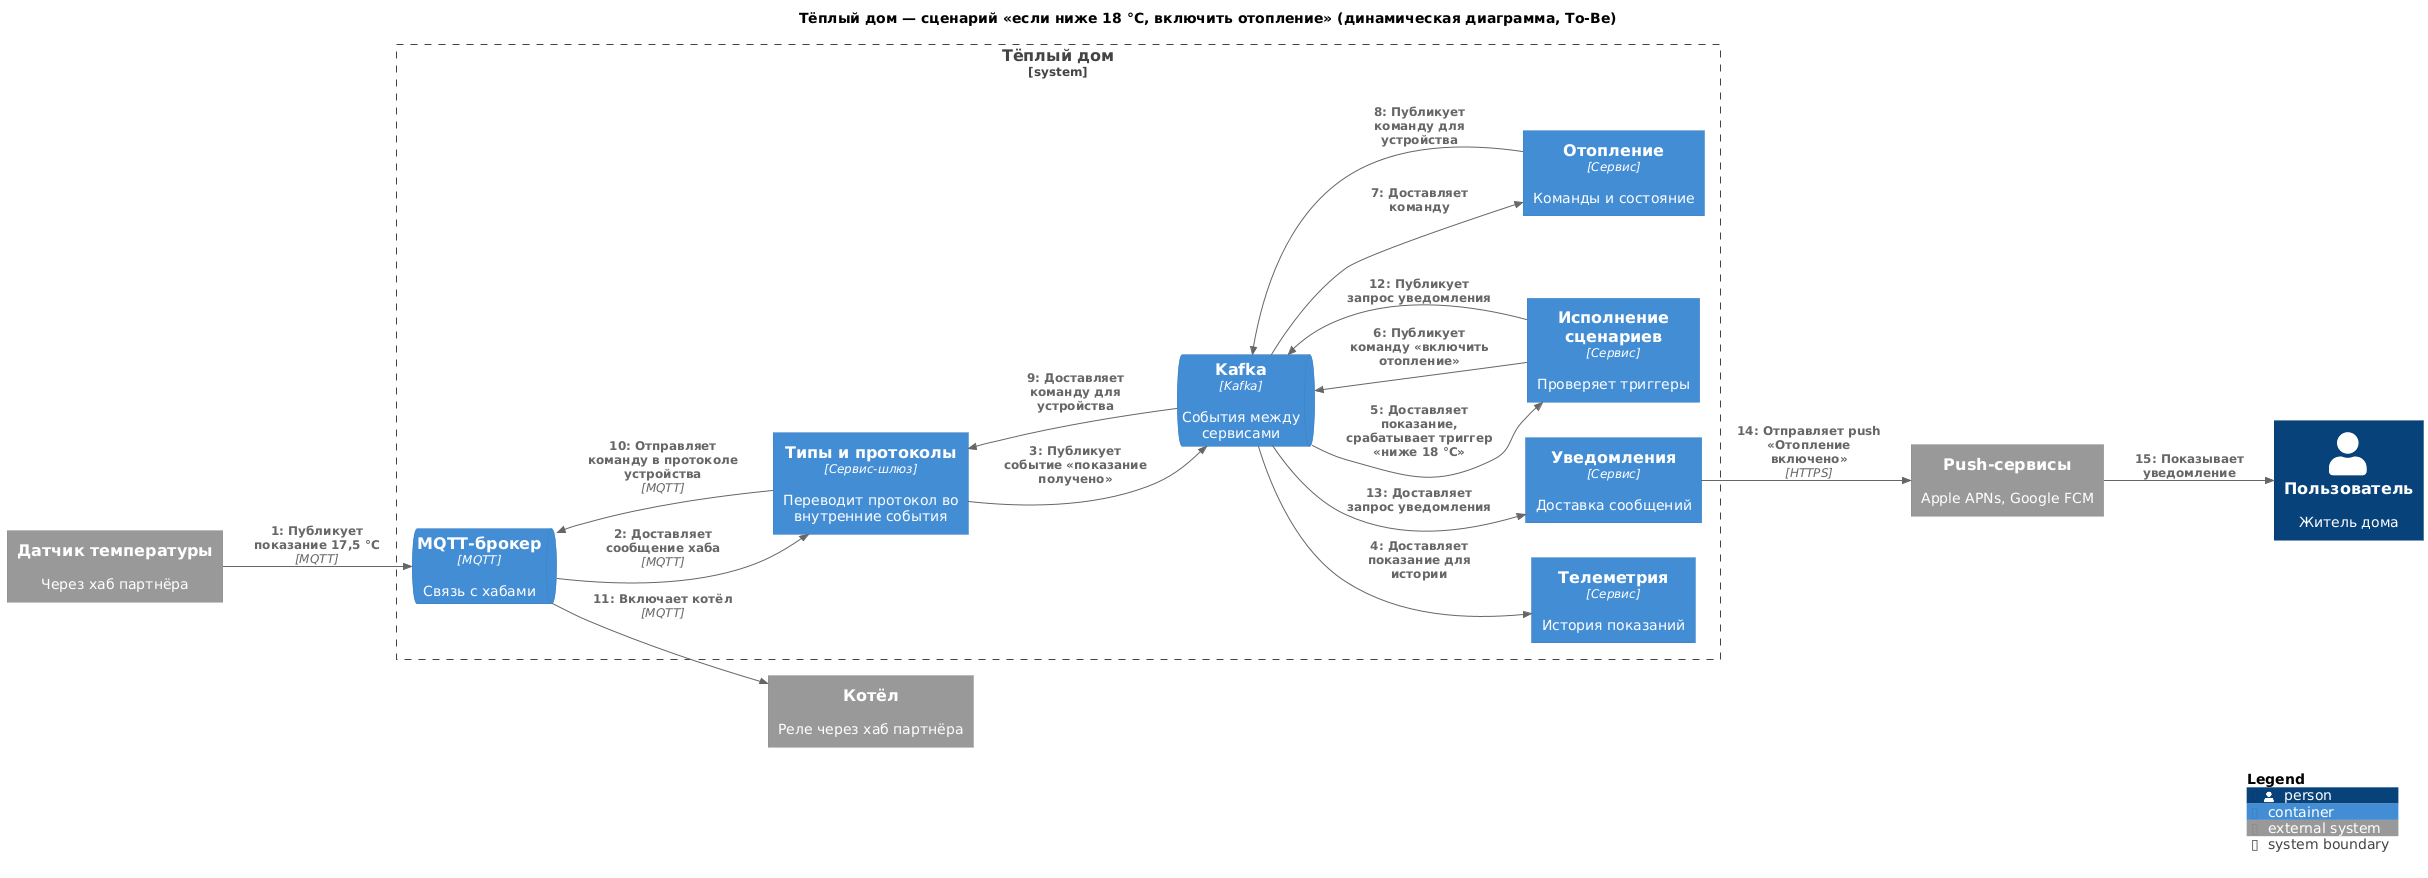

The diagram above was rendered by PlantUML. Its source (embedded in the PNG):
@startuml
!include https://raw.githubusercontent.com/plantuml-stdlib/C4-PlantUML/master/C4_Dynamic.puml

LAYOUT_LEFT_RIGHT()

title Тёплый дом — сценарий «если ниже 18 °C, включить отопление» (динамическая диаграмма, To-Be)

System_Ext(sensor, "Датчик температуры", "Через хаб партнёра")
System_Ext(boiler, "Котёл", "Реле через хаб партнёра")
Person(user, "Пользователь", "Житель дома")
System_Ext(push, "Push-сервисы", "Apple APNs, Google FCM")

System_Boundary(warmhouse, "Тёплый дом") {
  ContainerQueue(mqtt, "MQTT-брокер", "MQTT", "Связь с хабами")
  Container(types, "Типы и протоколы", "Сервис-шлюз", "Переводит протокол во внутренние события")
  ContainerQueue(kafka, "Kafka", "Kafka", "События между сервисами")
  Container(telemetry, "Телеметрия", "Сервис", "История показаний")
  Container(executor, "Исполнение сценариев", "Сервис", "Проверяет триггеры")
  Container(heating, "Отопление", "Сервис", "Команды и состояние")
  Container(notifications, "Уведомления", "Сервис", "Доставка сообщений")
}

Rel(sensor, mqtt, "Публикует показание 17,5 °C", "MQTT")
Rel(mqtt, types, "Доставляет сообщение хаба", "MQTT")
Rel(types, kafka, "Публикует событие «показание получено»")
Rel(kafka, telemetry, "Доставляет показание для истории")
Rel(kafka, executor, "Доставляет показание, срабатывает триггер «ниже 18 °C»")
Rel(executor, kafka, "Публикует команду «включить отопление»")
Rel(kafka, heating, "Доставляет команду")
Rel(heating, kafka, "Публикует команду для устройства")
Rel(kafka, types, "Доставляет команду для устройства")
Rel(types, mqtt, "Отправляет команду в протоколе устройства", "MQTT")
Rel(mqtt, boiler, "Включает котёл", "MQTT")
Rel(executor, kafka, "Публикует запрос уведомления")
Rel(kafka, notifications, "Доставляет запрос уведомления")
Rel(notifications, push, "Отправляет push «Отопление включено»", "HTTPS")
Rel(push, user, "Показывает уведомление")

SHOW_LEGEND()
@enduml